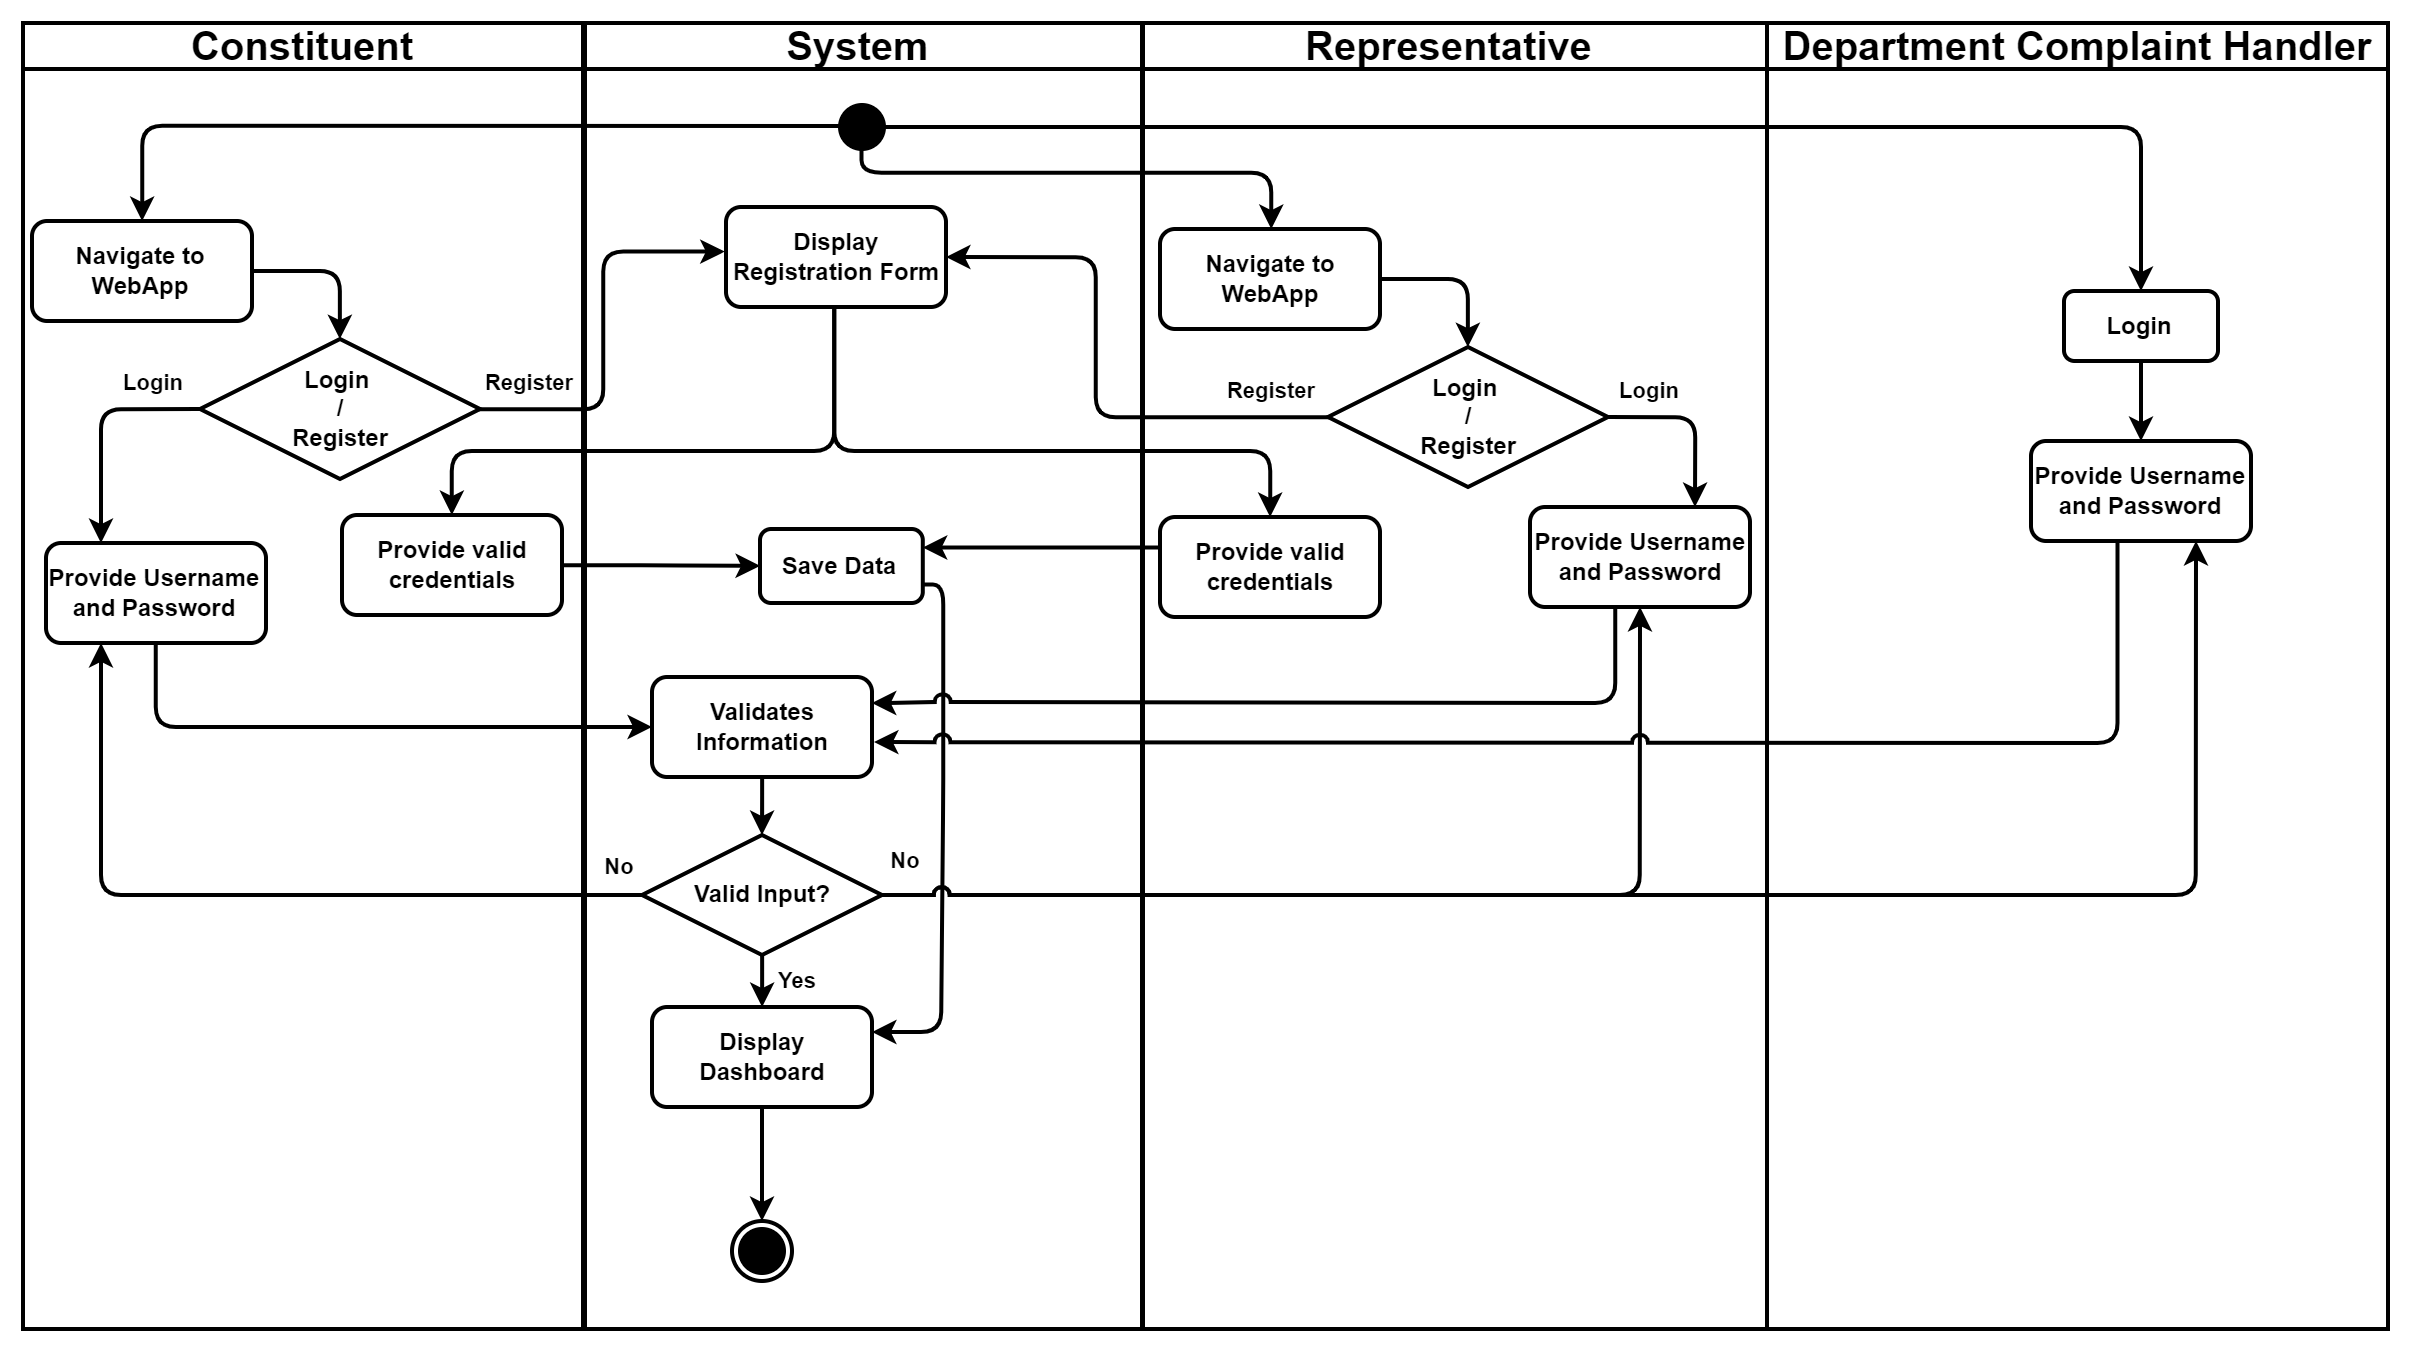

The diagram above was exported from draw.io. Its source (the exported page's mxGraphModel, read from the mxfile embedded in the PNG):
<mxGraphModel dx="2514" dy="2434" grid="0" gridSize="10" guides="1" tooltips="1" connect="1" arrows="1" fold="1" page="0" pageScale="1" pageWidth="1169" pageHeight="826" background="none" math="0" shadow="0">
  <root>
    <mxCell id="0" />
    <mxCell id="1" parent="0" />
    <mxCell id="2" value="Constituent" style="swimlane;whiteSpace=wrap;fontSize=20;fontStyle=1;strokeWidth=2;" vertex="1" parent="1">
      <mxGeometry x="2173" y="-472" width="280" height="653" as="geometry" />
    </mxCell>
    <mxCell id="3" style="edgeStyle=orthogonalEdgeStyle;rounded=1;orthogonalLoop=1;jettySize=auto;html=1;exitX=1;exitY=0.5;exitDx=0;exitDy=0;strokeWidth=2;curved=0;" edge="1" parent="2" source="4" target="9">
      <mxGeometry relative="1" as="geometry" />
    </mxCell>
    <mxCell id="4" value="Navigate to WebApp" style="fontSize=12;fontStyle=1;strokeWidth=2;whiteSpace=wrap;rounded=1;" vertex="1" parent="2">
      <mxGeometry x="4.5" y="99" width="110" height="50" as="geometry" />
    </mxCell>
    <mxCell id="5" value="Provide Username and Password" style="fontSize=12;fontStyle=1;strokeWidth=2;whiteSpace=wrap;rounded=1;" vertex="1" parent="2">
      <mxGeometry x="11.5" y="260" width="110" height="50" as="geometry" />
    </mxCell>
    <mxCell id="6" style="edgeStyle=orthogonalEdgeStyle;rounded=1;orthogonalLoop=1;jettySize=auto;html=1;strokeWidth=2;curved=0;exitX=0.194;exitY=0.483;exitDx=0;exitDy=0;exitPerimeter=0;" edge="1" parent="2" source="7" target="4">
      <mxGeometry relative="1" as="geometry" />
    </mxCell>
    <mxCell id="7" value="" style="ellipse;shape=startState;fontSize=20;fontStyle=1;strokeWidth=2;fillColor=#000000;" vertex="1" parent="2">
      <mxGeometry x="404.5" y="37" width="30" height="30" as="geometry" />
    </mxCell>
    <mxCell id="8" style="edgeStyle=orthogonalEdgeStyle;rounded=1;orthogonalLoop=1;jettySize=auto;html=1;entryX=0.25;entryY=0;entryDx=0;entryDy=0;exitX=0;exitY=0.5;exitDx=0;exitDy=0;strokeWidth=2;curved=0;" edge="1" parent="2" source="9" target="5">
      <mxGeometry relative="1" as="geometry" />
    </mxCell>
    <mxCell id="9" value="Login &#10;/&#10;Register" style="rhombus;fontSize=12;fontStyle=1;strokeWidth=2;whiteSpace=wrap;" vertex="1" parent="2">
      <mxGeometry x="88.5" y="158" width="140" height="70" as="geometry" />
    </mxCell>
    <mxCell id="10" value="Provide valid credentials" style="fontSize=12;fontStyle=1;strokeWidth=2;whiteSpace=wrap;rounded=1;" vertex="1" parent="2">
      <mxGeometry x="159.5" y="246" width="110" height="50" as="geometry" />
    </mxCell>
    <mxCell id="11" value="&lt;b&gt;&lt;font style=&quot;font-size: 11px;&quot;&gt;Register&lt;/font&gt;&lt;/b&gt;" style="text;html=1;align=center;verticalAlign=middle;resizable=0;points=[];autosize=1;strokeColor=none;fillColor=none;strokeWidth=2;" vertex="1" parent="2">
      <mxGeometry x="222.5" y="167" width="62" height="26" as="geometry" />
    </mxCell>
    <mxCell id="12" value="&lt;b&gt;&lt;font style=&quot;font-size: 11px;&quot;&gt;Login&lt;/font&gt;&lt;/b&gt;" style="text;html=1;align=center;verticalAlign=middle;resizable=0;points=[];autosize=1;strokeColor=none;fillColor=none;strokeWidth=2;" vertex="1" parent="2">
      <mxGeometry x="40.5" y="167" width="48" height="26" as="geometry" />
    </mxCell>
    <mxCell id="13" value="System " style="swimlane;whiteSpace=wrap;fontSize=20;fontStyle=1;strokeWidth=2;" vertex="1" parent="1">
      <mxGeometry x="2454" y="-472" width="278.5" height="653" as="geometry" />
    </mxCell>
    <mxCell id="14" style="edgeStyle=orthogonalEdgeStyle;rounded=0;orthogonalLoop=1;jettySize=auto;html=1;entryX=0.5;entryY=0;entryDx=0;entryDy=0;strokeWidth=2;" edge="1" parent="13" source="15" target="20">
      <mxGeometry relative="1" as="geometry" />
    </mxCell>
    <mxCell id="15" value="Validates Information" style="fontSize=12;fontStyle=1;strokeWidth=2;whiteSpace=wrap;rounded=1;" vertex="1" parent="13">
      <mxGeometry x="33.5" y="327" width="110" height="50" as="geometry" />
    </mxCell>
    <mxCell id="16" value="Display Registration Form" style="fontSize=12;fontStyle=1;strokeWidth=2;whiteSpace=wrap;rounded=1;" vertex="1" parent="13">
      <mxGeometry x="70.5" y="92" width="110" height="50" as="geometry" />
    </mxCell>
    <mxCell id="17" style="edgeStyle=orthogonalEdgeStyle;rounded=1;orthogonalLoop=1;jettySize=auto;html=1;entryX=1;entryY=0.25;entryDx=0;entryDy=0;exitX=1;exitY=0.75;exitDx=0;exitDy=0;strokeWidth=2;curved=0;" edge="1" parent="13" source="18" target="22">
      <mxGeometry relative="1" as="geometry">
        <Array as="points">
          <mxPoint x="179" y="281" />
          <mxPoint x="179" y="388" />
          <mxPoint x="178" y="388" />
          <mxPoint x="178" y="504" />
        </Array>
      </mxGeometry>
    </mxCell>
    <mxCell id="18" value="Save Data" style="fontSize=12;fontStyle=1;strokeWidth=2;whiteSpace=wrap;rounded=1;" vertex="1" parent="13">
      <mxGeometry x="87.5" y="253" width="81.4" height="37" as="geometry" />
    </mxCell>
    <mxCell id="19" style="edgeStyle=orthogonalEdgeStyle;rounded=1;orthogonalLoop=1;jettySize=auto;html=1;strokeWidth=2;curved=0;" edge="1" parent="13" source="20" target="22">
      <mxGeometry relative="1" as="geometry" />
    </mxCell>
    <mxCell id="20" value="Valid Input?" style="rhombus;fontSize=12;fontStyle=1;strokeWidth=2;whiteSpace=wrap;" vertex="1" parent="13">
      <mxGeometry x="28.5" y="406" width="120" height="60" as="geometry" />
    </mxCell>
    <mxCell id="21" style="edgeStyle=orthogonalEdgeStyle;rounded=1;orthogonalLoop=1;jettySize=auto;html=1;strokeWidth=2;curved=0;" edge="1" parent="13" source="22" target="26">
      <mxGeometry relative="1" as="geometry" />
    </mxCell>
    <mxCell id="22" value="Display Dashboard" style="fontSize=12;fontStyle=1;strokeWidth=2;whiteSpace=wrap;rounded=1;" vertex="1" parent="13">
      <mxGeometry x="33.5" y="492" width="110" height="50" as="geometry" />
    </mxCell>
    <mxCell id="23" value="&lt;b&gt;&lt;font style=&quot;font-size: 11px;&quot;&gt;No&lt;/font&gt;&lt;/b&gt;" style="text;html=1;align=center;verticalAlign=middle;resizable=0;points=[];autosize=1;strokeColor=none;fillColor=none;strokeWidth=2;" vertex="1" parent="13">
      <mxGeometry x="0.5" y="409" width="33" height="26" as="geometry" />
    </mxCell>
    <mxCell id="24" value="&lt;b&gt;&lt;font style=&quot;font-size: 11px;&quot;&gt;Yes&lt;/font&gt;&lt;/b&gt;" style="text;html=1;align=center;verticalAlign=middle;resizable=0;points=[];autosize=1;strokeColor=none;fillColor=none;strokeWidth=2;" vertex="1" parent="13">
      <mxGeometry x="87.5" y="466" width="37" height="26" as="geometry" />
    </mxCell>
    <mxCell id="25" value="&lt;b&gt;&lt;font style=&quot;font-size: 11px;&quot;&gt;No&lt;/font&gt;&lt;/b&gt;" style="text;html=1;align=center;verticalAlign=middle;resizable=0;points=[];autosize=1;strokeColor=none;fillColor=none;strokeWidth=2;" vertex="1" parent="13">
      <mxGeometry x="143.5" y="406" width="33" height="26" as="geometry" />
    </mxCell>
    <mxCell id="26" value="" style="ellipse;shape=endState;fontSize=20;fontStyle=1;strokeWidth=2;fillColor=#000000;" vertex="1" parent="13">
      <mxGeometry x="73.5" y="599" width="30" height="30" as="geometry" />
    </mxCell>
    <mxCell id="27" value="Representative " style="swimlane;whiteSpace=wrap;fontSize=20;fontStyle=1;strokeWidth=2;fillColor=default;" vertex="1" parent="1">
      <mxGeometry x="2733" y="-472" width="312" height="653" as="geometry" />
    </mxCell>
    <mxCell id="28" value="Provide valid credentials" style="fontSize=12;fontStyle=1;strokeWidth=2;whiteSpace=wrap;rounded=1;" vertex="1" parent="27">
      <mxGeometry x="8.5" y="247" width="110" height="50" as="geometry" />
    </mxCell>
    <mxCell id="29" value="&lt;b&gt;&lt;font style=&quot;font-size: 11px;&quot;&gt;Register&lt;/font&gt;&lt;/b&gt;" style="text;html=1;align=center;verticalAlign=middle;resizable=0;points=[];autosize=1;strokeColor=none;fillColor=none;strokeWidth=2;" vertex="1" parent="27">
      <mxGeometry x="32.5" y="171" width="62" height="26" as="geometry" />
    </mxCell>
    <mxCell id="30" value="&lt;b&gt;&lt;font style=&quot;font-size: 11px;&quot;&gt;Login&lt;/font&gt;&lt;/b&gt;" style="text;html=1;align=center;verticalAlign=middle;resizable=0;points=[];autosize=1;strokeColor=none;fillColor=none;strokeWidth=2;" vertex="1" parent="27">
      <mxGeometry x="228.5" y="171" width="48" height="26" as="geometry" />
    </mxCell>
    <mxCell id="31" value="Department Complaint Handler" style="swimlane;whiteSpace=wrap;fontSize=20;fontStyle=1;strokeWidth=2;fillColor=default;" vertex="1" parent="1">
      <mxGeometry x="3045" y="-472" width="310.5" height="653" as="geometry" />
    </mxCell>
    <mxCell id="32" style="edgeStyle=orthogonalEdgeStyle;rounded=1;orthogonalLoop=1;jettySize=auto;html=1;entryX=0.5;entryY=0;entryDx=0;entryDy=0;strokeWidth=2;curved=0;" edge="1" parent="31" source="33" target="34">
      <mxGeometry relative="1" as="geometry" />
    </mxCell>
    <mxCell id="33" value="Login" style="fontSize=12;fontStyle=1;strokeWidth=2;whiteSpace=wrap;rounded=1;" vertex="1" parent="31">
      <mxGeometry x="148.5" y="134" width="77" height="35" as="geometry" />
    </mxCell>
    <mxCell id="34" value="Provide Username and Password" style="fontSize=12;fontStyle=1;strokeWidth=2;whiteSpace=wrap;rounded=1;" vertex="1" parent="31">
      <mxGeometry x="132" y="209" width="110" height="50" as="geometry" />
    </mxCell>
    <mxCell id="35" style="edgeStyle=orthogonalEdgeStyle;rounded=1;orthogonalLoop=1;jettySize=auto;html=1;entryX=-0.006;entryY=0.446;entryDx=0;entryDy=0;entryPerimeter=0;strokeWidth=2;curved=0;" edge="1" source="9" target="16" parent="1">
      <mxGeometry relative="1" as="geometry" />
    </mxCell>
    <mxCell id="36" style="edgeStyle=orthogonalEdgeStyle;rounded=1;orthogonalLoop=1;jettySize=auto;html=1;strokeWidth=2;curved=0;" edge="1" source="16" target="10" parent="1">
      <mxGeometry relative="1" as="geometry">
        <Array as="points">
          <mxPoint x="2578.5" y="-258" />
          <mxPoint x="2387.5" y="-258" />
        </Array>
      </mxGeometry>
    </mxCell>
    <mxCell id="37" style="edgeStyle=orthogonalEdgeStyle;rounded=1;orthogonalLoop=1;jettySize=auto;html=1;strokeWidth=2;curved=0;" edge="1" source="10" target="18" parent="1">
      <mxGeometry relative="1" as="geometry" />
    </mxCell>
    <mxCell id="38" style="edgeStyle=orthogonalEdgeStyle;rounded=1;orthogonalLoop=1;jettySize=auto;html=1;entryX=0;entryY=0.5;entryDx=0;entryDy=0;strokeWidth=2;curved=0;" edge="1" source="5" target="15" parent="1">
      <mxGeometry relative="1" as="geometry">
        <Array as="points">
          <mxPoint x="2239.5" y="-120" />
        </Array>
      </mxGeometry>
    </mxCell>
    <mxCell id="39" style="edgeStyle=orthogonalEdgeStyle;rounded=1;orthogonalLoop=1;jettySize=auto;html=1;entryX=0.25;entryY=1;entryDx=0;entryDy=0;strokeWidth=2;curved=0;" edge="1" source="20" target="5" parent="1">
      <mxGeometry relative="1" as="geometry" />
    </mxCell>
    <mxCell id="40" style="edgeStyle=orthogonalEdgeStyle;rounded=1;orthogonalLoop=1;jettySize=auto;html=1;exitX=1;exitY=0.5;exitDx=0;exitDy=0;strokeWidth=2;curved=0;" edge="1" source="41" target="46" parent="1">
      <mxGeometry relative="1" as="geometry" />
    </mxCell>
    <mxCell id="41" value="Navigate to WebApp" style="fontSize=12;fontStyle=1;strokeWidth=2;whiteSpace=wrap;rounded=1;" vertex="1" parent="1">
      <mxGeometry x="2741.5" y="-369" width="110" height="50" as="geometry" />
    </mxCell>
    <mxCell id="42" style="edgeStyle=orthogonalEdgeStyle;rounded=1;orthogonalLoop=1;jettySize=auto;html=1;flowAnimation=0;shadow=0;strokeWidth=2;jumpStyle=arc;curved=0;entryX=1;entryY=0.25;entryDx=0;entryDy=0;" edge="1" source="43" target="15" parent="1">
      <mxGeometry relative="1" as="geometry">
        <Array as="points">
          <mxPoint x="2969" y="-132" />
          <mxPoint x="2597" y="-132" />
        </Array>
        <mxPoint x="2617" y="-147" as="targetPoint" />
      </mxGeometry>
    </mxCell>
    <mxCell id="43" value="Provide Username and Password" style="fontSize=12;fontStyle=1;strokeWidth=2;whiteSpace=wrap;rounded=1;" vertex="1" parent="1">
      <mxGeometry x="2926.5" y="-230" width="110" height="50" as="geometry" />
    </mxCell>
    <mxCell id="44" style="edgeStyle=orthogonalEdgeStyle;rounded=1;orthogonalLoop=1;jettySize=auto;html=1;entryX=0.75;entryY=0;entryDx=0;entryDy=0;exitX=1;exitY=0.5;exitDx=0;exitDy=0;strokeWidth=2;curved=0;" edge="1" source="46" target="43" parent="1">
      <mxGeometry relative="1" as="geometry">
        <Array as="points">
          <mxPoint x="3009" y="-275" />
        </Array>
      </mxGeometry>
    </mxCell>
    <mxCell id="45" style="edgeStyle=orthogonalEdgeStyle;rounded=1;orthogonalLoop=1;jettySize=auto;html=1;entryX=1;entryY=0.5;entryDx=0;entryDy=0;strokeWidth=2;curved=0;" edge="1" source="46" target="16" parent="1">
      <mxGeometry relative="1" as="geometry">
        <Array as="points">
          <mxPoint x="2709.5" y="-275" />
          <mxPoint x="2709.5" y="-355" />
        </Array>
      </mxGeometry>
    </mxCell>
    <mxCell id="46" value="Login &#10;/&#10;Register" style="rhombus;fontSize=12;fontStyle=1;strokeWidth=2;whiteSpace=wrap;" vertex="1" parent="1">
      <mxGeometry x="2825.5" y="-310" width="140" height="70" as="geometry" />
    </mxCell>
    <mxCell id="47" style="edgeStyle=orthogonalEdgeStyle;rounded=1;orthogonalLoop=1;jettySize=auto;html=1;strokeWidth=2;exitX=0.491;exitY=0.848;exitDx=0;exitDy=0;curved=0;exitPerimeter=0;" edge="1" source="7" target="41" parent="1">
      <mxGeometry relative="1" as="geometry">
        <Array as="points">
          <mxPoint x="2592" y="-397" />
          <mxPoint x="2797" y="-397" />
        </Array>
      </mxGeometry>
    </mxCell>
    <mxCell id="48" style="edgeStyle=orthogonalEdgeStyle;rounded=1;orthogonalLoop=1;jettySize=auto;html=1;strokeWidth=2;curved=0;" edge="1" source="16" target="28" parent="1">
      <mxGeometry relative="1" as="geometry">
        <Array as="points">
          <mxPoint x="2578.5" y="-258" />
          <mxPoint x="2796.5" y="-258" />
        </Array>
      </mxGeometry>
    </mxCell>
    <mxCell id="49" style="edgeStyle=orthogonalEdgeStyle;rounded=1;orthogonalLoop=1;jettySize=auto;html=1;entryX=0.5;entryY=1;entryDx=0;entryDy=0;strokeWidth=2;jumpStyle=arc;curved=0;" edge="1" source="20" target="43" parent="1">
      <mxGeometry relative="1" as="geometry" />
    </mxCell>
    <mxCell id="50" style="edgeStyle=orthogonalEdgeStyle;rounded=1;orthogonalLoop=1;jettySize=auto;html=1;entryX=1;entryY=0.25;entryDx=0;entryDy=0;strokeWidth=2;curved=0;" edge="1" source="28" target="18" parent="1">
      <mxGeometry relative="1" as="geometry">
        <Array as="points">
          <mxPoint x="2698" y="-210" />
        </Array>
      </mxGeometry>
    </mxCell>
    <mxCell id="51" style="edgeStyle=orthogonalEdgeStyle;rounded=1;orthogonalLoop=1;jettySize=auto;html=1;entryX=0.75;entryY=1;entryDx=0;entryDy=0;jumpStyle=arc;strokeWidth=2;curved=0;" edge="1" source="20" target="34" parent="1">
      <mxGeometry relative="1" as="geometry" />
    </mxCell>
    <mxCell id="52" style="edgeStyle=orthogonalEdgeStyle;rounded=1;orthogonalLoop=1;jettySize=auto;html=1;entryX=1.009;entryY=0.651;entryDx=0;entryDy=0;jumpStyle=arc;strokeWidth=2;curved=0;entryPerimeter=0;exitX=0.393;exitY=1.01;exitDx=0;exitDy=0;exitPerimeter=0;" edge="1" source="34" target="15" parent="1">
      <mxGeometry relative="1" as="geometry">
        <Array as="points">
          <mxPoint x="3219" y="-112" />
          <mxPoint x="2998" y="-112" />
        </Array>
        <mxPoint x="3219.5200000000004" y="-200.5" as="sourcePoint" />
        <mxPoint x="2618.02" y="-95" as="targetPoint" />
      </mxGeometry>
    </mxCell>
    <mxCell id="53" style="edgeStyle=orthogonalEdgeStyle;rounded=1;orthogonalLoop=1;jettySize=auto;html=1;strokeWidth=2;curved=0;exitX=0.5;exitY=0.5;exitDx=0;exitDy=0;exitPerimeter=0;" edge="1" source="7" target="33" parent="1">
      <mxGeometry relative="1" as="geometry">
        <mxPoint x="3231.5" y="-382" as="sourcePoint" />
      </mxGeometry>
    </mxCell>
  </root>
</mxGraphModel>